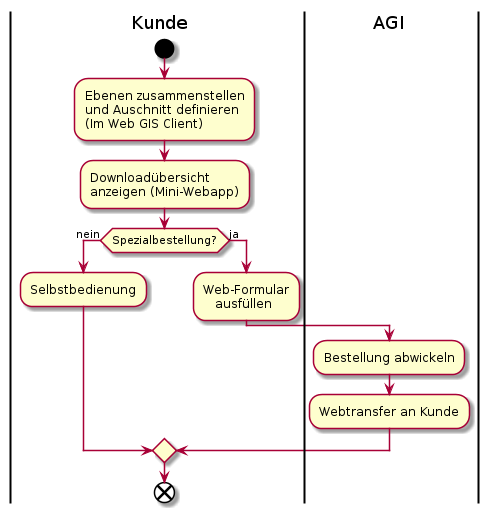

The diagram above was rendered by PlantUML. Its source (embedded in the PNG):
@startuml
|Kunde|
start
:Ebenen zusammenstellen
und Auschnitt definieren
(Im Web GIS Client);
:Downloadübersicht
anzeigen (Mini-Webapp);
if (Spezialbestellung?) then (nein)
	:Selbstbedienung;
else (ja)
	:Web-Formular 
    ausfüllen;
    |AGI|
    :Bestellung abwickeln;
    :Webtransfer an Kunde;
endif
|Kunde|
end
@enduml